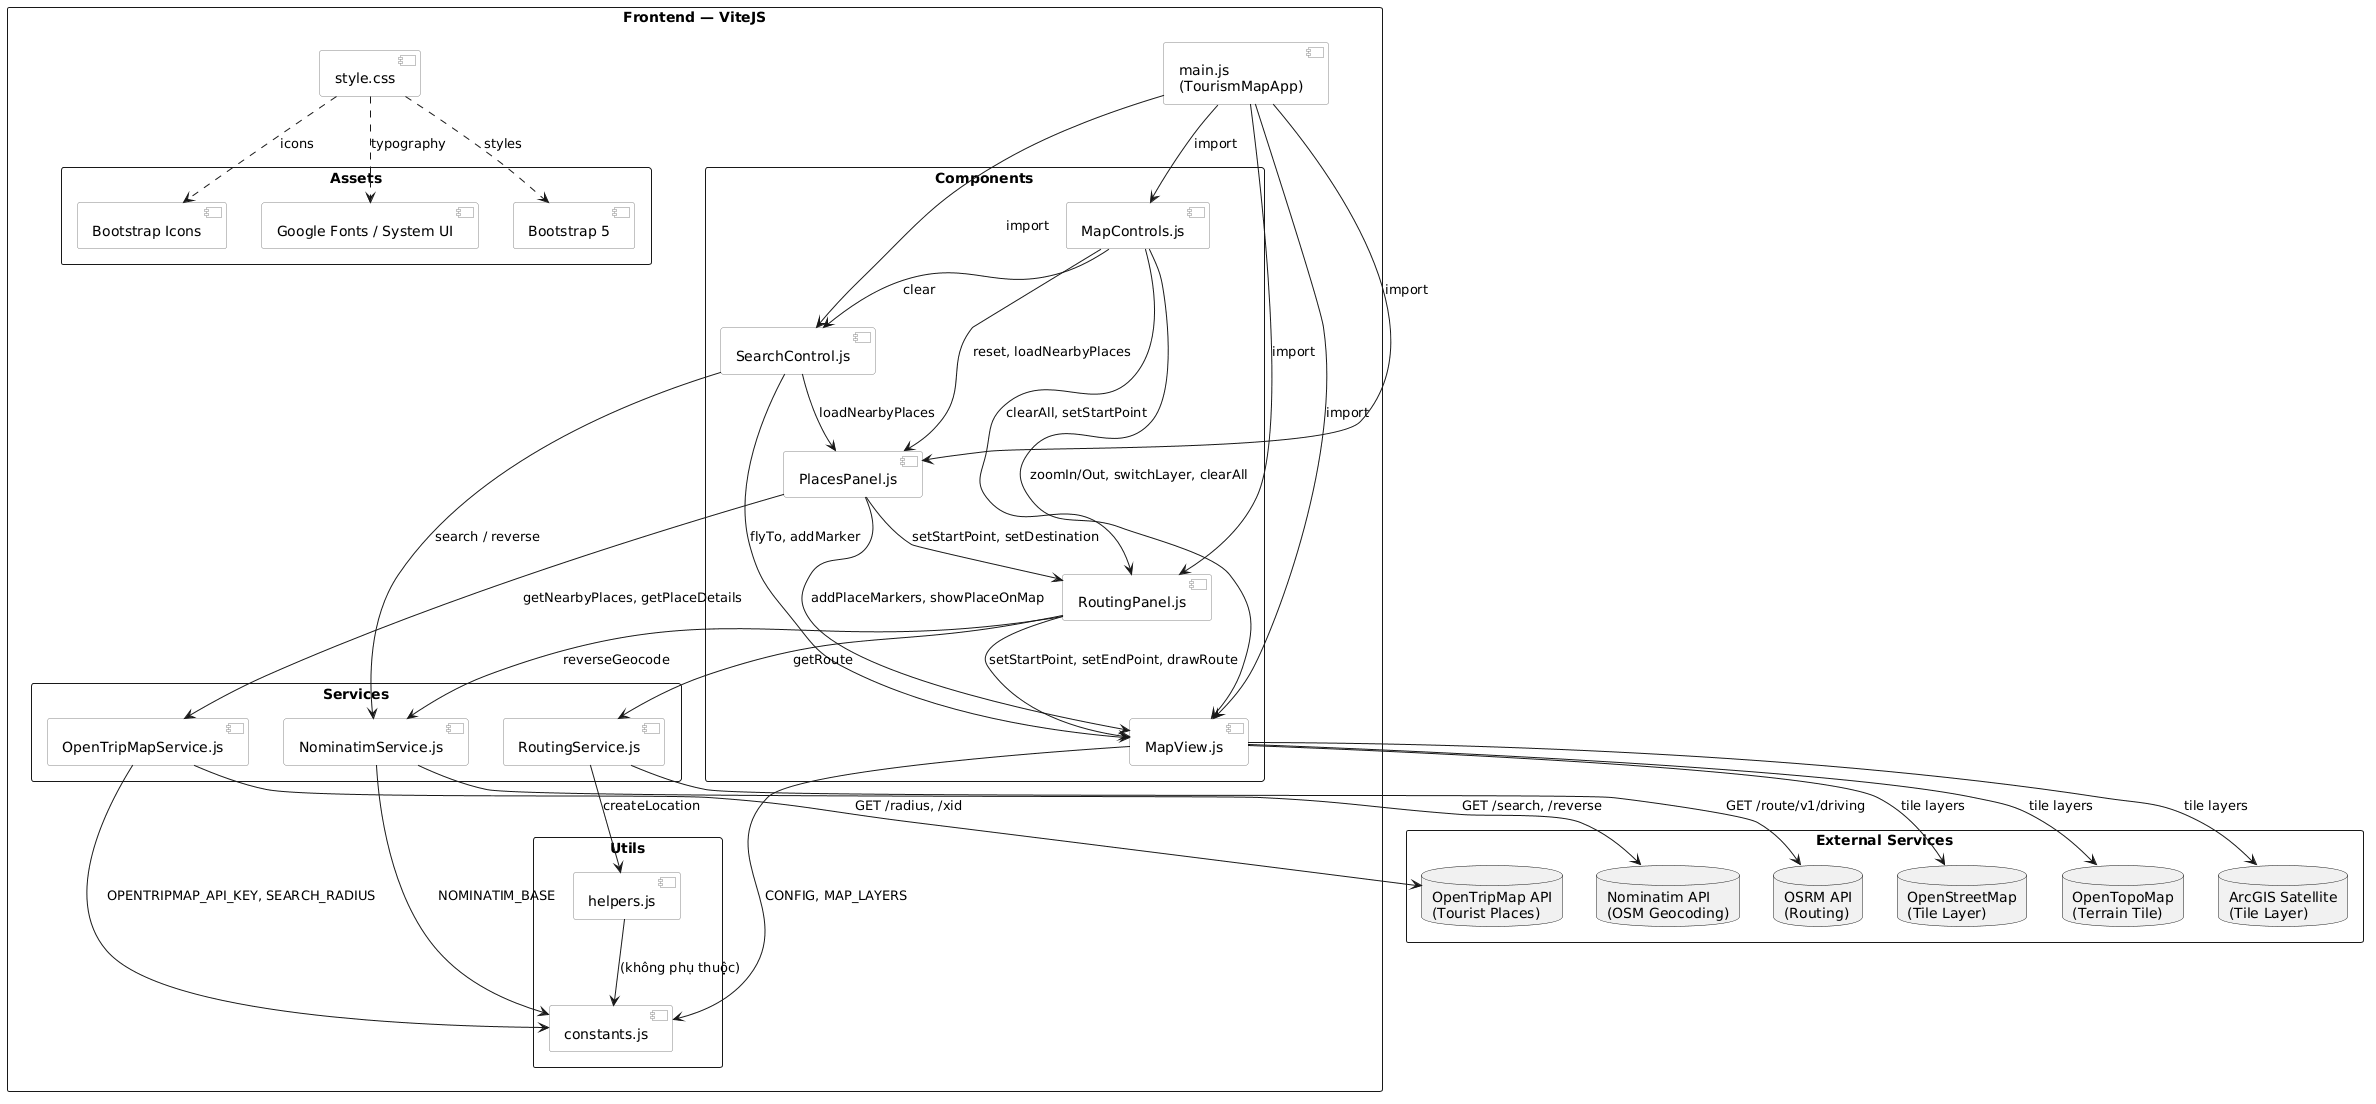

The diagram above was rendered by PlantUML. Its source (embedded in the PNG):
@startuml
skinparam packageStyle rectangle
skinparam component {
  BackgroundColor #FAFAFA
  BorderColor #888
}

package "Frontend — ViteJS" {

  package "Assets" {
    component "Bootstrap 5" as BS
    component "Bootstrap Icons" as BI
    component "Google Fonts / System UI" as GF
  }

  component "style.css" as CSS
  CSS ..> BS : styles
  CSS ..> BI : icons
  CSS ..> GF : typography

  component "main.js\n(TourismMapApp)" as MAIN

  package "Components" {
    component "MapView.js" as MapView
    component "SearchControl.js" as Search
    component "PlacesPanel.js" as Places
    component "RoutingPanel.js" as Routing
    component "MapControls.js" as Controls
  }

  package "Services" {
    component "NominatimService.js" as NominatimSvc
    component "OpenTripMapService.js" as OTMSvc
    component "RoutingService.js" as RoutingSvc
  }

  package "Utils" {
    component "constants.js" as Constants
    component "helpers.js" as Helpers
  }

  MAIN --> MapView : import
  MAIN --> Search : import
  MAIN --> Places : import
  MAIN --> Routing : import
  MAIN --> Controls : import

  Search --> NominatimSvc : search / reverse
  Search --> MapView : flyTo, addMarker
  Search --> Places : loadNearbyPlaces

  Places --> OTMSvc : getNearbyPlaces, getPlaceDetails
  Places --> MapView : addPlaceMarkers, showPlaceOnMap
  Places --> Routing : setStartPoint, setDestination

  Routing --> NominatimSvc : reverseGeocode
  Routing --> RoutingSvc : getRoute
  Routing --> MapView : setStartPoint, setEndPoint, drawRoute

  Controls --> MapView : zoomIn/Out, switchLayer, clearAll
  Controls --> Places : reset, loadNearbyPlaces
  Controls --> Routing : clearAll, setStartPoint
  Controls --> Search : clear

  NominatimSvc --> Constants : NOMINATIM_BASE
  OTMSvc --> Constants : OPENTRIPMAP_API_KEY, SEARCH_RADIUS
  RoutingSvc --> Helpers : createLocation

  MapView --> Constants : CONFIG, MAP_LAYERS
  Helpers --> Constants : (không phụ thuộc)
}

package "External Services" {
  database "Nominatim API\n(OSM Geocoding)" as Nominatim
  database "OpenTripMap API\n(Tourist Places)" as OTM
  database "OSRM API\n(Routing)" as OSRM
  database "OpenStreetMap\n(Tile Layer)" as OSMTile
  database "OpenTopoMap\n(Terrain Tile)" as TopoTile
  database "ArcGIS Satellite\n(Tile Layer)" as Satellite
}

NominatimSvc --> Nominatim : GET /search, /reverse
OTMSvc --> OTM : GET /radius, /xid
RoutingSvc --> OSRM : GET /route/v1/driving
MapView --> OSMTile : tile layers
MapView --> TopoTile : tile layers
MapView --> Satellite : tile layers
@enduml